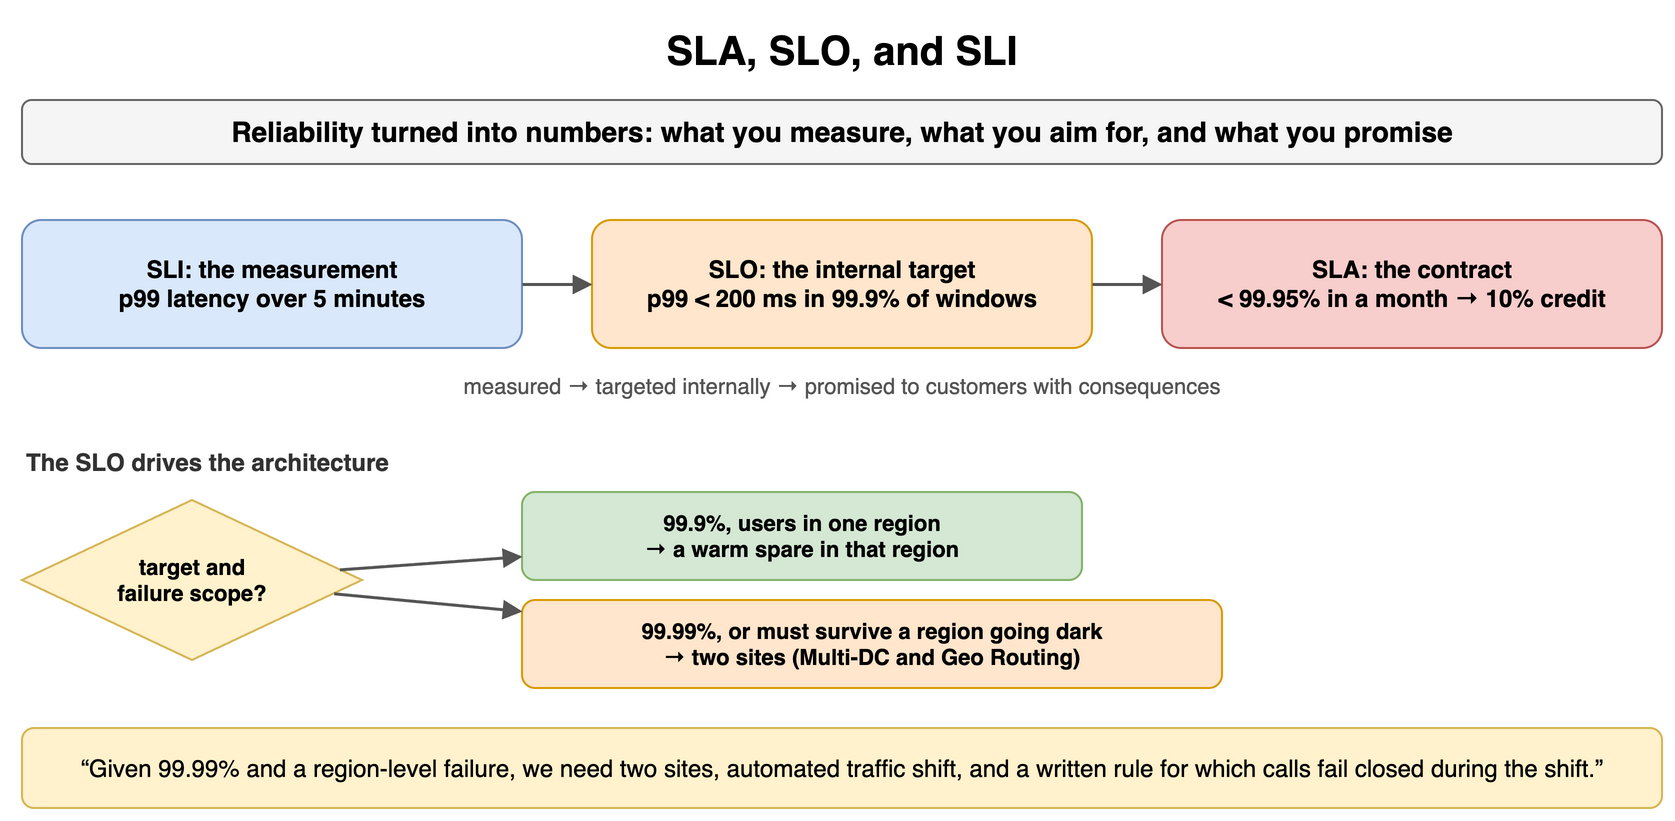

The diagram above was exported from draw.io. Its source (the exported page's mxGraphModel, read from the mxfile embedded in the PNG):
<mxGraphModel dx="900" dy="418" grid="1" gridSize="10" guides="1" tooltips="1" connect="1" arrows="1" fold="1" page="1" pageScale="1" pageWidth="900" pageHeight="418" math="0" shadow="0">
  <root>
    <mxCell id="0" />
    <mxCell id="1" parent="0" />
    <mxCell id="h71" value="SLA, SLO, and SLI" style="text;html=1;align=center;verticalAlign=middle;whiteSpace=wrap;fontSize=20;fontStyle=1;" vertex="1" parent="1">
      <mxGeometry x="40" y="10" width="820" height="30" as="geometry" />
    </mxCell>
    <mxCell id="h72" value="Reliability turned into numbers: what you measure, what you aim for, and what you promise" style="rounded=1;whiteSpace=wrap;html=1;fillColor=#f5f5f5;strokeColor=#666666;fontStyle=1;fontSize=14;" vertex="1" parent="1">
      <mxGeometry x="40" y="50" width="820" height="32" as="geometry" />
    </mxCell>
    <mxCell id="h73" value="SLI: the measurement&lt;br&gt;p99 latency over 5 minutes" style="rounded=1;whiteSpace=wrap;html=1;fillColor=#dae8fc;strokeColor=#6c8ebf;fontSize=12;align=center;fontStyle=1;" vertex="1" parent="1">
      <mxGeometry x="40" y="110" width="250" height="64" as="geometry" />
    </mxCell>
    <mxCell id="h74" value="SLO: the internal target&lt;br&gt;p99 &lt; 200 ms in 99.9% of windows" style="rounded=1;whiteSpace=wrap;html=1;fillColor=#ffe6cc;strokeColor=#d79b00;fontSize=12;align=center;fontStyle=1;" vertex="1" parent="1">
      <mxGeometry x="325" y="110" width="250" height="64" as="geometry" />
    </mxCell>
    <mxCell id="h75" value="SLA: the contract&lt;br&gt;&lt; 99.95% in a month → 10% credit" style="rounded=1;whiteSpace=wrap;html=1;fillColor=#f8cecc;strokeColor=#b85450;fontSize=12;align=center;fontStyle=1;" vertex="1" parent="1">
      <mxGeometry x="610" y="110" width="250" height="64" as="geometry" />
    </mxCell>
    <mxCell id="h76" value="" style="endArrow=block;endSize=6;html=1;strokeWidth=1.5;strokeColor=#555555;fontSize=11;labelBackgroundColor=#ffffff;" edge="1" parent="1" source="h73" target="h74">
      <mxGeometry relative="1" as="geometry" />
    </mxCell>
    <mxCell id="h77" value="" style="endArrow=block;endSize=6;html=1;strokeWidth=1.5;strokeColor=#555555;fontSize=11;labelBackgroundColor=#ffffff;" edge="1" parent="1" source="h74" target="h75">
      <mxGeometry relative="1" as="geometry" />
    </mxCell>
    <mxCell id="h78" value="measured → targeted internally → promised to customers with consequences" style="text;html=1;whiteSpace=wrap;fontSize=11;align=center;verticalAlign=middle;fontSize=11;fontColor=#555555;" vertex="1" parent="1">
      <mxGeometry x="40" y="184" width="820" height="18" as="geometry" />
    </mxCell>
    <mxCell id="h79" value="The SLO drives the architecture" style="text;html=1;whiteSpace=wrap;fontSize=11;align=left;verticalAlign=middle;fontSize=12;fontColor=#333333;fontStyle=1;" vertex="1" parent="1">
      <mxGeometry x="40" y="222" width="400" height="18" as="geometry" />
    </mxCell>
    <mxCell id="h710" value="target and&lt;br&gt;failure scope?" style="rhombus;whiteSpace=wrap;html=1;fillColor=#fff2cc;strokeColor=#d6b656;fontSize=11;fontStyle=1;" vertex="1" parent="1">
      <mxGeometry x="40" y="250" width="170" height="80" as="geometry" />
    </mxCell>
    <mxCell id="h711" value="99.9%, users in one region&lt;br&gt;→ a warm spare in that region" style="rounded=1;whiteSpace=wrap;html=1;fillColor=#d5e8d4;strokeColor=#82b366;fontSize=11;align=center;fontStyle=1;" vertex="1" parent="1">
      <mxGeometry x="290" y="246" width="280" height="44" as="geometry" />
    </mxCell>
    <mxCell id="h712" value="99.99%, or must survive a region going dark&lt;br&gt;→ two sites (Multi-DC and Geo Routing)" style="rounded=1;whiteSpace=wrap;html=1;fillColor=#ffe6cc;strokeColor=#d79b00;fontSize=11;align=center;fontStyle=1;" vertex="1" parent="1">
      <mxGeometry x="290" y="300" width="350" height="44" as="geometry" />
    </mxCell>
    <mxCell id="h713" value="" style="endArrow=block;endSize=6;html=1;strokeWidth=1.5;strokeColor=#555555;fontSize=11;labelBackgroundColor=#ffffff;" edge="1" parent="1" source="h710" target="h711">
      <mxGeometry relative="1" as="geometry" />
    </mxCell>
    <mxCell id="h714" value="" style="endArrow=block;endSize=6;html=1;strokeWidth=1.5;strokeColor=#555555;fontSize=11;labelBackgroundColor=#ffffff;" edge="1" parent="1" source="h710" target="h712">
      <mxGeometry relative="1" as="geometry" />
    </mxCell>
    <mxCell id="h715" value="“Given 99.99% and a region-level failure, we need two sites, automated traffic shift, and a written rule for which calls fail closed during the shift.”" style="rounded=1;whiteSpace=wrap;html=1;fillColor=#fff2cc;strokeColor=#d6b656;fontSize=12;align=center;" vertex="1" parent="1">
      <mxGeometry x="40" y="364" width="820" height="40" as="geometry" />
    </mxCell>
  </root>
</mxGraphModel>